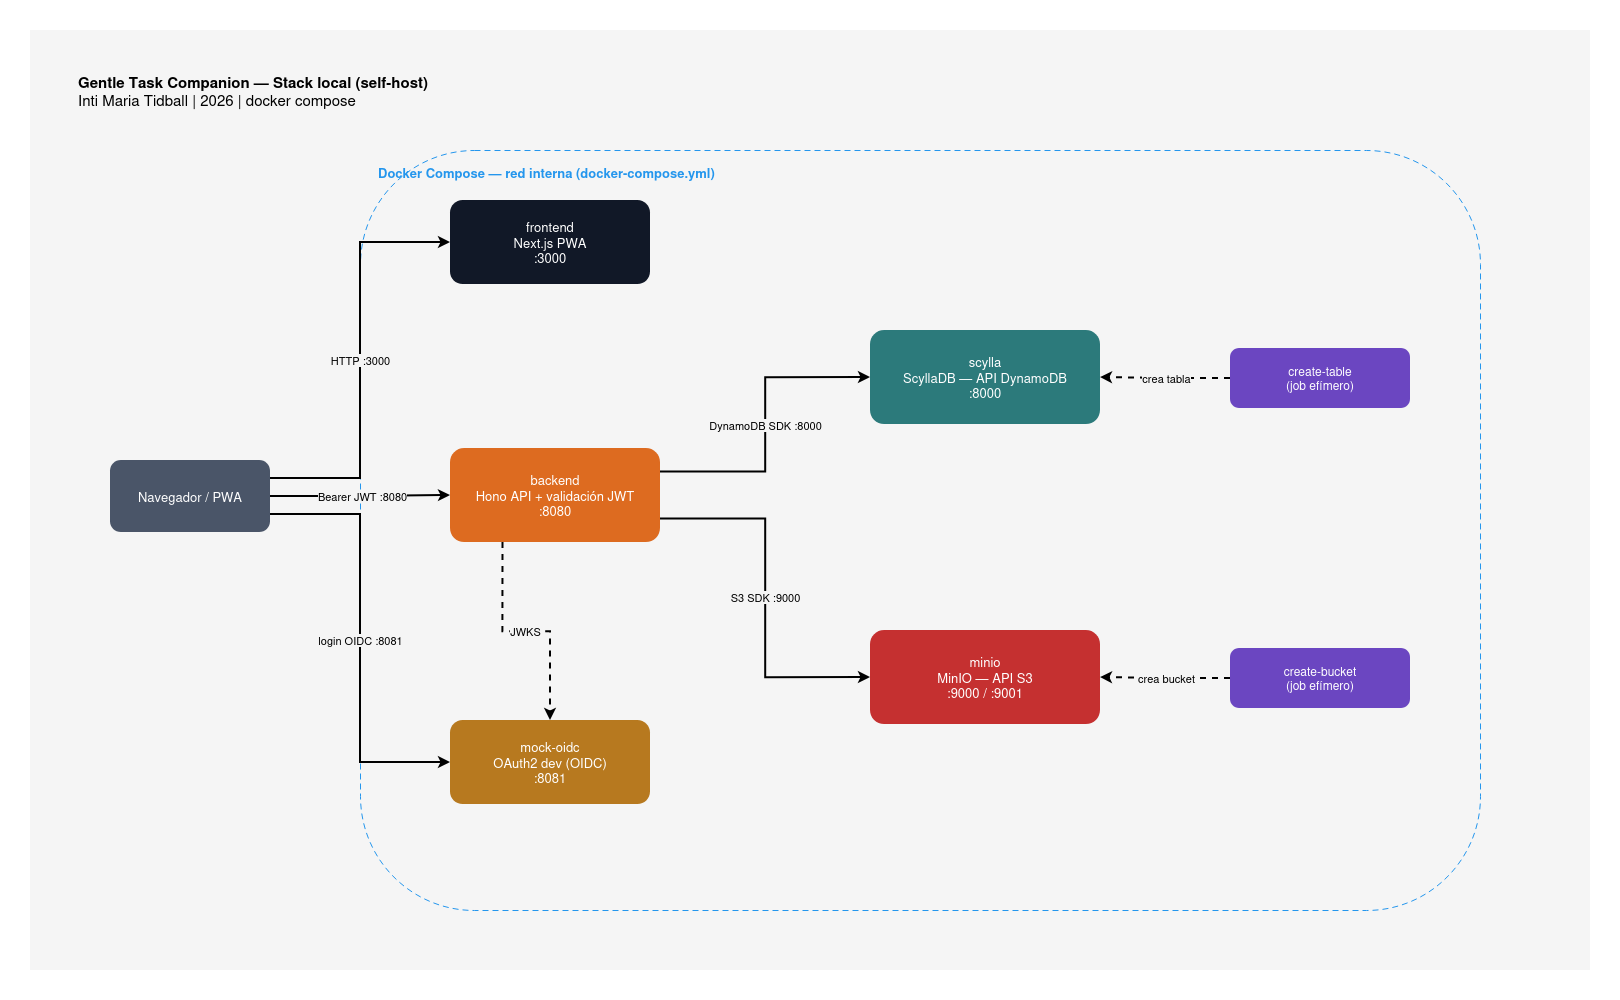

The diagram above was exported from draw.io. Its source (the exported page's mxGraphModel, read from the mxfile embedded in the PNG):
<mxGraphModel dx="2700" dy="1196" grid="1" gridSize="10" guides="1" tooltips="1" connect="1" arrows="1" fold="1" page="1" pageScale="1" pageWidth="1560" pageHeight="940" math="0" shadow="0">
  <root>
    <mxCell id="0" />
    <mxCell id="1" parent="0" />
    <mxCell id="bg" parent="1" style="rounded=0;whiteSpace=wrap;html=1;fillColor=#F5F5F5;strokeColor=none;" value="" vertex="1">
      <mxGeometry height="940" width="1560" as="geometry" />
    </mxCell>
    <mxCell id="title" parent="1" style="text;html=1;align=left;verticalAlign=top;whiteSpace=wrap;rounded=0;fontSize=15;spacing=8;" value="&lt;b&gt;Gentle Task Companion — Stack local (self-host)&lt;/b&gt;&lt;br&gt;Inti Maria Tidball | 2026 | docker compose&amp;nbsp;" vertex="1">
      <mxGeometry height="54" width="760" x="40" y="30" as="geometry" />
    </mxCell>
    <mxCell id="composebox" parent="1" style="rounded=1;whiteSpace=wrap;html=1;fillColor=none;strokeColor=#2496ED;dashed=1;dashPattern=6 4;verticalAlign=top;align=left;spacingLeft=16;spacingTop=8;fontColor=#2496ED;fontSize=13;fontStyle=1;container=1;dropTarget=1;" value="Docker Compose — red interna (docker-compose.yml)" vertex="1">
      <mxGeometry height="760" width="1120" x="330" y="120" as="geometry" />
    </mxCell>
    <mxCell id="browser" parent="1" style="rounded=1;whiteSpace=wrap;html=1;fillColor=#4A5568;strokeColor=none;fontColor=#ffffff;fontSize=13;" value="Navegador / PWA" vertex="1">
      <mxGeometry height="72" width="160" x="80" y="430" as="geometry" />
    </mxCell>
    <mxCell id="frontend" parent="1" style="rounded=1;whiteSpace=wrap;html=1;fillColor=#111827;strokeColor=none;fontColor=#ffffff;fontSize=13;" value="frontend&#10;Next.js PWA&#10;:3000" vertex="1">
      <mxGeometry height="84" width="200" x="420" y="170" as="geometry" />
    </mxCell>
    <mxCell id="backend" parent="1" style="rounded=1;whiteSpace=wrap;html=1;fillColor=#DD6B20;strokeColor=none;fontColor=#ffffff;fontSize=13;" value="backend&#10;Hono API + validación JWT&#10;:8080" vertex="1">
      <mxGeometry height="94" width="210" x="420" y="418" as="geometry" />
    </mxCell>
    <mxCell id="oidc" parent="1" style="rounded=1;whiteSpace=wrap;html=1;fillColor=#B7791F;strokeColor=none;fontColor=#ffffff;fontSize=13;" value="mock-oidc&#10;OAuth2 dev (OIDC)&#10;:8081" vertex="1">
      <mxGeometry height="84" width="200" x="420" y="690" as="geometry" />
    </mxCell>
    <mxCell id="scylla" parent="1" style="rounded=1;whiteSpace=wrap;html=1;fillColor=#2C7A7B;strokeColor=none;fontColor=#ffffff;fontSize=13;" value="scylla&#10;ScyllaDB — API DynamoDB&#10;:8000" vertex="1">
      <mxGeometry height="94" width="230" x="840" y="300" as="geometry" />
    </mxCell>
    <mxCell id="minio" parent="1" style="rounded=1;whiteSpace=wrap;html=1;fillColor=#C53030;strokeColor=none;fontColor=#ffffff;fontSize=13;" value="minio&#10;MinIO — API S3&#10;:9000 / :9001" vertex="1">
      <mxGeometry height="94" width="230" x="840" y="600" as="geometry" />
    </mxCell>
    <mxCell id="createtable" parent="1" style="rounded=1;whiteSpace=wrap;html=1;fillColor=#6B46C1;strokeColor=none;fontColor=#ffffff;fontSize=12;dashed=0;" value="create-table&#10;(job efímero)" vertex="1">
      <mxGeometry height="60" width="180" x="1200" y="318" as="geometry" />
    </mxCell>
    <mxCell id="createbucket" parent="1" style="rounded=1;whiteSpace=wrap;html=1;fillColor=#6B46C1;strokeColor=none;fontColor=#ffffff;fontSize=12;dashed=0;" value="create-bucket&#10;(job efímero)" vertex="1">
      <mxGeometry height="60" width="180" x="1200" y="618" as="geometry" />
    </mxCell>
    <mxCell id="e_b_front" edge="1" parent="1" source="browser" style="strokeWidth=2;labelBackgroundColor=#F5F5F5;fontSize=11;exitX=1;exitY=0.25;exitDx=0;exitDy=0;entryX=0;entryY=0.5;entryDx=0;entryDy=0;edgeStyle=orthogonalEdgeStyle;rounded=0;libavoidRouting=1;orthogonalLoop=1;jettySize=auto;html=1;" target="frontend" value="HTTP :3000">
      <mxGeometry relative="1" as="geometry">
        <Array as="points">
          <mxPoint x="330" y="448" />
          <mxPoint x="330" y="212" />
        </Array>
      </mxGeometry>
    </mxCell>
    <mxCell id="e_b_back" edge="1" parent="1" source="browser" style="strokeWidth=2;labelBackgroundColor=#F5F5F5;fontSize=11;exitX=1;exitY=0.5;exitDx=0;exitDy=0;entryX=0;entryY=0.5;entryDx=0;entryDy=0;edgeStyle=orthogonalEdgeStyle;rounded=0;libavoidRouting=1;orthogonalLoop=1;jettySize=auto;html=1;" target="backend" value="Bearer JWT :8080">
      <mxGeometry relative="1" as="geometry">
        <Array as="points">
          <mxPoint x="330" y="466" />
          <mxPoint x="330" y="465" />
        </Array>
      </mxGeometry>
    </mxCell>
    <mxCell id="e_b_oidc" edge="1" parent="1" source="browser" style="strokeWidth=2;labelBackgroundColor=#F5F5F5;fontSize=11;exitX=1;exitY=0.75;exitDx=0;exitDy=0;entryX=0;entryY=0.5;entryDx=0;entryDy=0;edgeStyle=orthogonalEdgeStyle;rounded=0;libavoidRouting=1;orthogonalLoop=1;jettySize=auto;html=1;" target="oidc" value="login OIDC :8081">
      <mxGeometry relative="1" as="geometry">
        <Array as="points">
          <mxPoint x="330" y="484" />
          <mxPoint x="330" y="732" />
        </Array>
      </mxGeometry>
    </mxCell>
    <mxCell id="e_back_oidc" edge="1" parent="1" source="backend" style="strokeWidth=2;dashed=1;labelBackgroundColor=#F5F5F5;fontSize=11;exitX=0.25;exitY=1;exitDx=0;exitDy=0;entryX=0.5;entryY=0;entryDx=0;entryDy=0;edgeStyle=orthogonalEdgeStyle;rounded=0;libavoidRouting=1;orthogonalLoop=1;jettySize=auto;html=1;" target="oidc" value="JWKS">
      <mxGeometry relative="1" as="geometry">
        <Array as="points">
          <mxPoint x="473" y="601" />
          <mxPoint x="520" y="601" />
        </Array>
      </mxGeometry>
    </mxCell>
    <mxCell id="e_back_scylla" edge="1" parent="1" source="backend" style="strokeWidth=2;labelBackgroundColor=#F5F5F5;fontSize=11;exitX=1;exitY=0.25;exitDx=0;exitDy=0;entryX=0;entryY=0.5;entryDx=0;entryDy=0;edgeStyle=orthogonalEdgeStyle;rounded=0;libavoidRouting=1;orthogonalLoop=1;jettySize=auto;html=1;" target="scylla" value="DynamoDB SDK :8000">
      <mxGeometry relative="1" as="geometry">
        <Array as="points">
          <mxPoint x="735" y="442" />
          <mxPoint x="735" y="347" />
        </Array>
      </mxGeometry>
    </mxCell>
    <mxCell id="e_back_minio" edge="1" parent="1" source="backend" style="strokeWidth=2;labelBackgroundColor=#F5F5F5;fontSize=11;exitX=1;exitY=0.75;exitDx=0;exitDy=0;entryX=0;entryY=0.5;entryDx=0;entryDy=0;edgeStyle=orthogonalEdgeStyle;rounded=0;libavoidRouting=1;orthogonalLoop=1;jettySize=auto;html=1;" target="minio" value="S3 SDK :9000">
      <mxGeometry relative="1" as="geometry">
        <Array as="points">
          <mxPoint x="735" y="489" />
          <mxPoint x="735" y="647" />
        </Array>
      </mxGeometry>
    </mxCell>
    <mxCell id="e_ct_scylla" edge="1" parent="1" source="createtable" style="strokeWidth=2;dashed=1;labelBackgroundColor=#F5F5F5;fontSize=11;exitX=0;exitY=0.5;exitDx=0;exitDy=0;entryX=1;entryY=0.5;entryDx=0;entryDy=0;edgeStyle=orthogonalEdgeStyle;rounded=0;libavoidRouting=1;orthogonalLoop=1;jettySize=auto;html=1;" target="scylla" value="crea tabla">
      <mxGeometry relative="1" as="geometry">
        <Array as="points">
          <mxPoint x="1135" y="348" />
          <mxPoint x="1135" y="347" />
        </Array>
      </mxGeometry>
    </mxCell>
    <mxCell id="e_cb_minio" edge="1" parent="1" source="createbucket" style="strokeWidth=2;dashed=1;labelBackgroundColor=#F5F5F5;fontSize=11;exitX=0;exitY=0.5;exitDx=0;exitDy=0;entryX=1;entryY=0.5;entryDx=0;entryDy=0;edgeStyle=orthogonalEdgeStyle;rounded=0;libavoidRouting=1;orthogonalLoop=1;jettySize=auto;html=1;" target="minio" value="crea bucket">
      <mxGeometry relative="1" as="geometry">
        <Array as="points">
          <mxPoint x="1135" y="648" />
          <mxPoint x="1135" y="647" />
        </Array>
      </mxGeometry>
    </mxCell>
  </root>
</mxGraphModel>